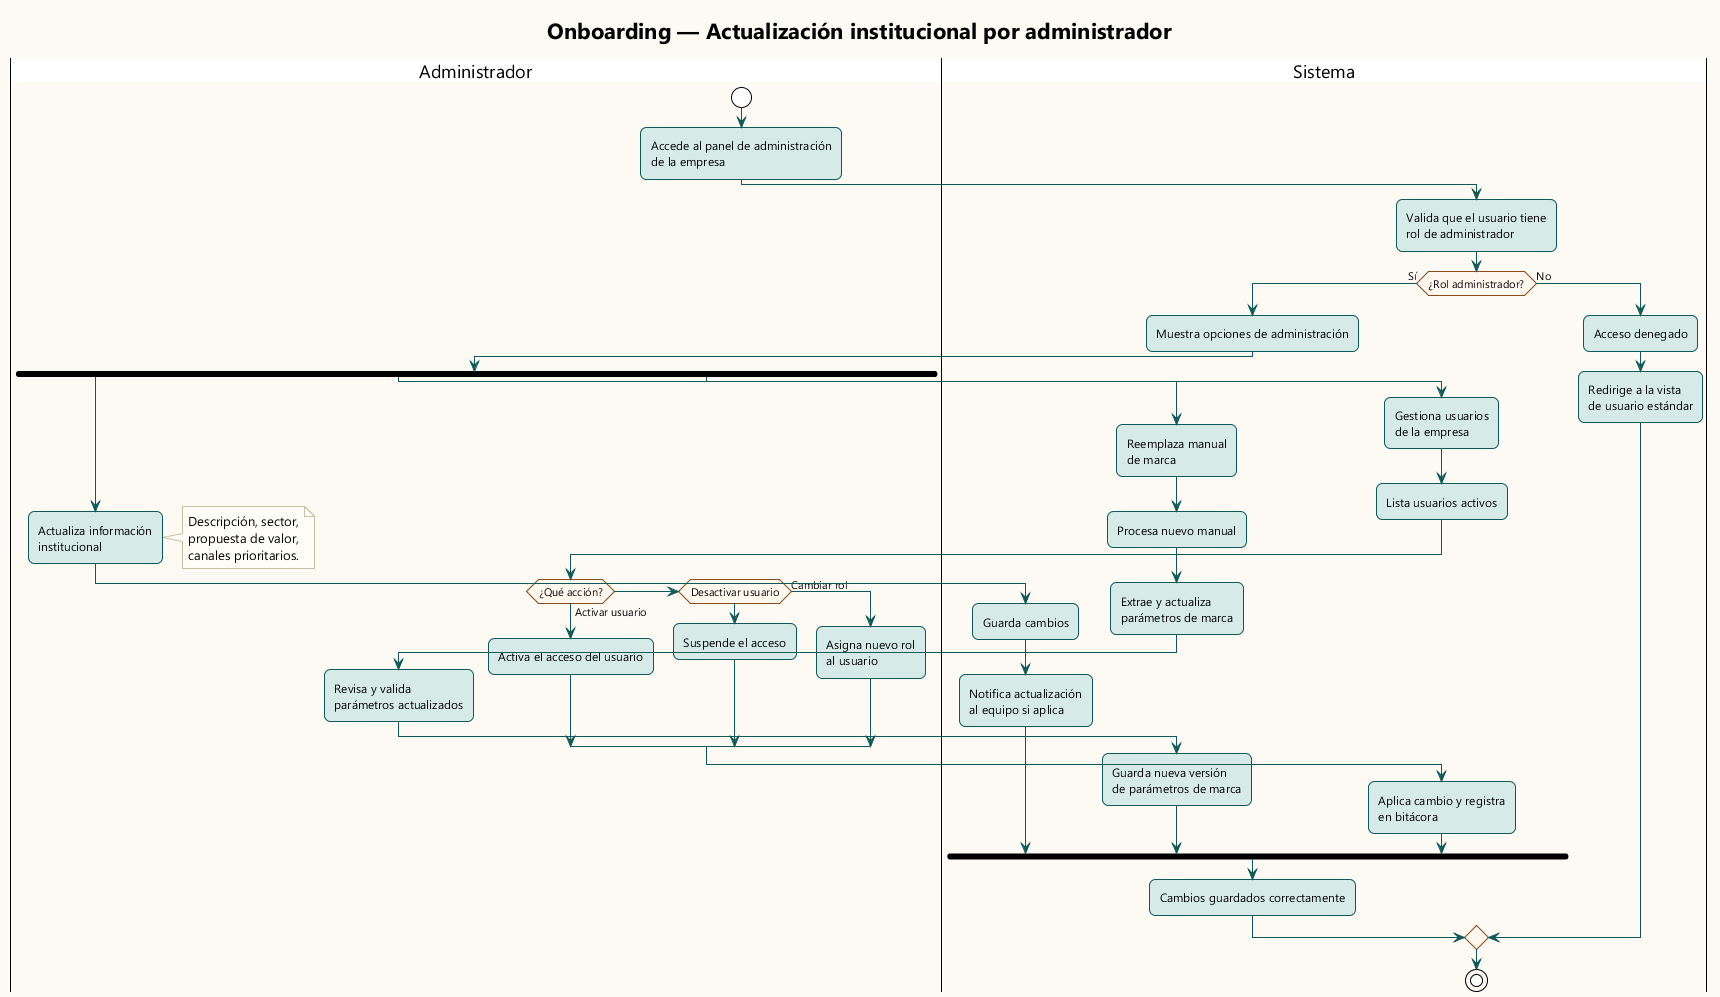

The diagram above was rendered by PlantUML. Its source (embedded in the PNG):
@startuml onboarding-admin-actualizacion
!theme plain
skinparam backgroundColor #FDFAF4
skinparam defaultFontName Segoe UI
skinparam roundCorner 12
skinparam ArrowColor #0f5a58
skinparam ActivityBorderColor #0f5a58
skinparam ActivityBackgroundColor #d6ebe8
skinparam ActivityDiamondBackgroundColor #fff8ef
skinparam ActivityDiamondBorderColor #8d4a1f
skinparam NoteBackgroundColor #fffdf6
skinparam NoteBorderColor #c8bfa8

title Onboarding — Actualización institucional por administrador

|Administrador|
start
:Accede al panel de administración\nde la empresa;

|Sistema|
:Valida que el usuario tiene\nrol de administrador;

if (¿Rol administrador?) then (Sí)
  :Muestra opciones de administración;

  |Administrador|
  fork
    :Actualiza información\ninstitucional;
    note right
      Descripción, sector,
      propuesta de valor,
      canales prioritarios.
    end note
    |Sistema|
    :Guarda cambios;
    :Notifica actualización\nal equipo si aplica;

  fork again
    :Reemplaza manual\nde marca;
    |Sistema|
    :Procesa nuevo manual;
    :Extrae y actualiza\nparámetros de marca;
    |Administrador|
    :Revisa y valida\nparámetros actualizados;
    |Sistema|
    :Guarda nueva versión\nde parámetros de marca;

  fork again
    :Gestiona usuarios\nde la empresa;
    |Sistema|
    :Lista usuarios activos;
    |Administrador|
    if (¿Qué acción?) then (Activar usuario)
      :Activa el acceso del usuario;
    else if (Desactivar usuario)
      :Suspende el acceso;
    else (Cambiar rol)
      :Asigna nuevo rol\nal usuario;
    endif
    |Sistema|
    :Aplica cambio y registra\nen bitácora;

  end fork

  :Cambios guardados correctamente;

else (No)
  |Sistema|
  :Acceso denegado;
  :Redirige a la vista\nde usuario estándar;
endif

stop

@enduml